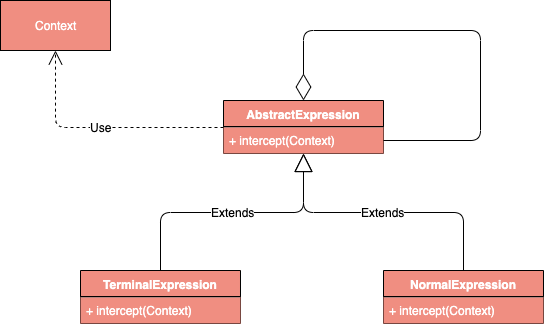

The diagram above was exported from draw.io. Its source (the exported page's mxGraphModel, read from the mxfile embedded in the PNG):
<mxGraphModel dx="1186" dy="741" grid="1" gridSize="10" guides="1" tooltips="1" connect="1" arrows="1" fold="1" page="1" pageScale="1" pageWidth="827" pageHeight="1169" math="0" shadow="0">
  <root>
    <mxCell id="0" />
    <mxCell id="1" parent="0" />
    <mxCell id="iFKGYHwG-vbyxXW5R55S-1" value="AbstractExpression" style="swimlane;fontStyle=1;align=center;verticalAlign=top;childLayout=stackLayout;horizontal=1;startSize=26;horizontalStack=0;resizeParent=1;resizeParentMax=0;resizeLast=0;collapsible=1;marginBottom=0;fillColor=#F08E81;fontColor=#FFFFFF;" vertex="1" parent="1">
      <mxGeometry x="333" y="210" width="160" height="53" as="geometry" />
    </mxCell>
    <mxCell id="iFKGYHwG-vbyxXW5R55S-3" value="" style="line;strokeWidth=1;fillColor=#F08E81;align=left;verticalAlign=middle;spacingTop=-1;spacingLeft=3;spacingRight=3;rotatable=0;labelPosition=right;points=[];portConstraint=eastwest;fontColor=#FFFFFF;" vertex="1" parent="iFKGYHwG-vbyxXW5R55S-1">
      <mxGeometry y="26" width="160" height="1" as="geometry" />
    </mxCell>
    <mxCell id="iFKGYHwG-vbyxXW5R55S-4" value="+ intercept(Context)" style="text;strokeColor=none;fillColor=#F08E81;align=left;verticalAlign=top;spacingLeft=4;spacingRight=4;overflow=hidden;rotatable=0;points=[[0,0.5],[1,0.5]];portConstraint=eastwest;fontColor=#FFFFFF;" vertex="1" parent="iFKGYHwG-vbyxXW5R55S-1">
      <mxGeometry y="27" width="160" height="26" as="geometry" />
    </mxCell>
    <mxCell id="iFKGYHwG-vbyxXW5R55S-19" value="" style="endArrow=diamondThin;endFill=0;endSize=24;html=1;fontColor=#000000;entryX=0.5;entryY=0;entryDx=0;entryDy=0;exitX=1;exitY=0.5;exitDx=0;exitDy=0;edgeStyle=orthogonalEdgeStyle;" edge="1" parent="iFKGYHwG-vbyxXW5R55S-1" source="iFKGYHwG-vbyxXW5R55S-4" target="iFKGYHwG-vbyxXW5R55S-1">
      <mxGeometry width="160" relative="1" as="geometry">
        <mxPoint x="247" y="-30" as="sourcePoint" />
        <mxPoint x="407" y="-30" as="targetPoint" />
        <Array as="points">
          <mxPoint x="257" y="40" />
          <mxPoint x="257" y="-70" />
          <mxPoint x="80" y="-70" />
        </Array>
      </mxGeometry>
    </mxCell>
    <mxCell id="iFKGYHwG-vbyxXW5R55S-5" value="TerminalExpression" style="swimlane;fontStyle=1;align=center;verticalAlign=top;childLayout=stackLayout;horizontal=1;startSize=26;horizontalStack=0;resizeParent=1;resizeParentMax=0;resizeLast=0;collapsible=1;marginBottom=0;fillColor=#F08E81;fontColor=#FFFFFF;" vertex="1" parent="1">
      <mxGeometry x="190" y="380" width="160" height="53" as="geometry" />
    </mxCell>
    <mxCell id="iFKGYHwG-vbyxXW5R55S-6" value="" style="line;strokeWidth=1;fillColor=#F08E81;align=left;verticalAlign=middle;spacingTop=-1;spacingLeft=3;spacingRight=3;rotatable=0;labelPosition=right;points=[];portConstraint=eastwest;fontColor=#FFFFFF;" vertex="1" parent="iFKGYHwG-vbyxXW5R55S-5">
      <mxGeometry y="26" width="160" height="1" as="geometry" />
    </mxCell>
    <mxCell id="iFKGYHwG-vbyxXW5R55S-7" value="+ intercept(Context)" style="text;strokeColor=none;fillColor=#F08E81;align=left;verticalAlign=top;spacingLeft=4;spacingRight=4;overflow=hidden;rotatable=0;points=[[0,0.5],[1,0.5]];portConstraint=eastwest;fontColor=#FFFFFF;" vertex="1" parent="iFKGYHwG-vbyxXW5R55S-5">
      <mxGeometry y="27" width="160" height="26" as="geometry" />
    </mxCell>
    <mxCell id="iFKGYHwG-vbyxXW5R55S-9" value="NormalExpression" style="swimlane;fontStyle=1;align=center;verticalAlign=top;childLayout=stackLayout;horizontal=1;startSize=26;horizontalStack=0;resizeParent=1;resizeParentMax=0;resizeLast=0;collapsible=1;marginBottom=0;fillColor=#F08E81;fontColor=#FFFFFF;" vertex="1" parent="1">
      <mxGeometry x="493" y="380" width="160" height="53" as="geometry" />
    </mxCell>
    <mxCell id="iFKGYHwG-vbyxXW5R55S-10" value="" style="line;strokeWidth=1;fillColor=#F08E81;align=left;verticalAlign=middle;spacingTop=-1;spacingLeft=3;spacingRight=3;rotatable=0;labelPosition=right;points=[];portConstraint=eastwest;fontColor=#FFFFFF;" vertex="1" parent="iFKGYHwG-vbyxXW5R55S-9">
      <mxGeometry y="26" width="160" height="1" as="geometry" />
    </mxCell>
    <mxCell id="iFKGYHwG-vbyxXW5R55S-11" value="+ intercept(Context)" style="text;strokeColor=none;fillColor=#F08E81;align=left;verticalAlign=top;spacingLeft=4;spacingRight=4;overflow=hidden;rotatable=0;points=[[0,0.5],[1,0.5]];portConstraint=eastwest;fontColor=#FFFFFF;" vertex="1" parent="iFKGYHwG-vbyxXW5R55S-9">
      <mxGeometry y="27" width="160" height="26" as="geometry" />
    </mxCell>
    <mxCell id="iFKGYHwG-vbyxXW5R55S-15" value="Context" style="html=1;fillColor=#F08E81;fontColor=#FFFFFF;" vertex="1" parent="1">
      <mxGeometry x="110" y="110" width="110" height="50" as="geometry" />
    </mxCell>
    <mxCell id="iFKGYHwG-vbyxXW5R55S-16" value="Use" style="endArrow=open;endSize=12;dashed=1;html=1;fontColor=#000000;entryX=0.5;entryY=1;entryDx=0;entryDy=0;exitX=0;exitY=0.5;exitDx=0;exitDy=0;edgeStyle=orthogonalEdgeStyle;" edge="1" parent="1" source="iFKGYHwG-vbyxXW5R55S-1" target="iFKGYHwG-vbyxXW5R55S-15">
      <mxGeometry width="160" relative="1" as="geometry">
        <mxPoint x="-30" y="260" as="sourcePoint" />
        <mxPoint x="130" y="260" as="targetPoint" />
      </mxGeometry>
    </mxCell>
    <mxCell id="iFKGYHwG-vbyxXW5R55S-17" value="Extends" style="endArrow=block;endSize=16;endFill=0;html=1;fontColor=#000000;entryX=0.5;entryY=1;entryDx=0;entryDy=0;exitX=0.5;exitY=0;exitDx=0;exitDy=0;edgeStyle=orthogonalEdgeStyle;" edge="1" parent="1" source="iFKGYHwG-vbyxXW5R55S-5" target="iFKGYHwG-vbyxXW5R55S-1">
      <mxGeometry width="160" relative="1" as="geometry">
        <mxPoint x="-10" y="400" as="sourcePoint" />
        <mxPoint x="150" y="400" as="targetPoint" />
      </mxGeometry>
    </mxCell>
    <mxCell id="iFKGYHwG-vbyxXW5R55S-18" value="Extends" style="endArrow=block;endSize=16;endFill=0;html=1;fontColor=#000000;entryX=0.5;entryY=1;entryDx=0;entryDy=0;exitX=0.5;exitY=0;exitDx=0;exitDy=0;edgeStyle=orthogonalEdgeStyle;" edge="1" parent="1" source="iFKGYHwG-vbyxXW5R55S-9" target="iFKGYHwG-vbyxXW5R55S-1">
      <mxGeometry width="160" relative="1" as="geometry">
        <mxPoint x="150" y="560" as="sourcePoint" />
        <mxPoint x="310" y="560" as="targetPoint" />
      </mxGeometry>
    </mxCell>
  </root>
</mxGraphModel>